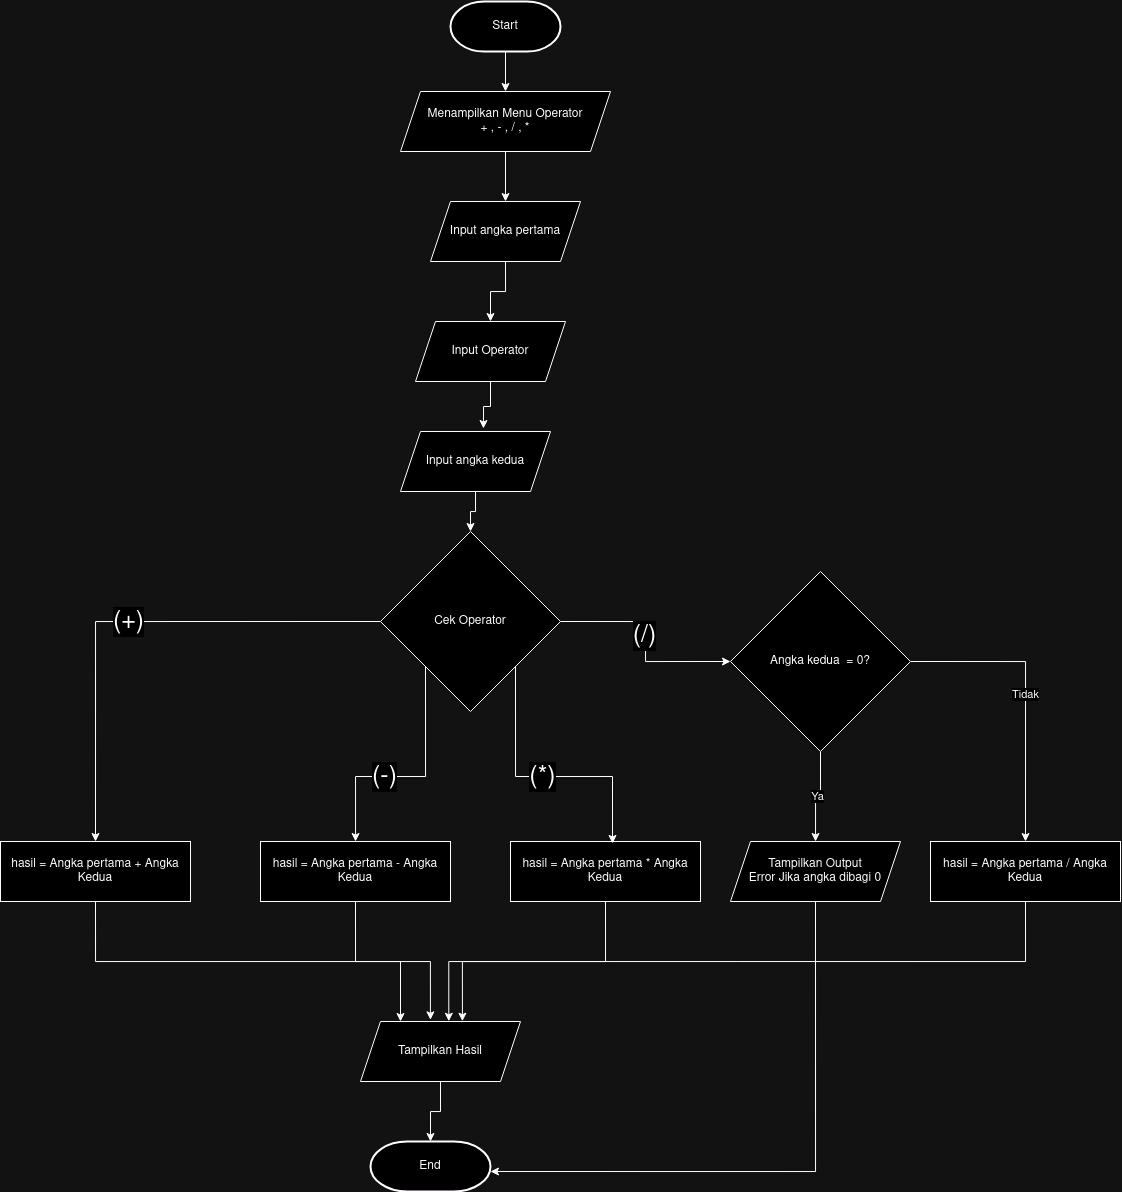

The diagram above was exported from draw.io. Its source (the exported page's mxGraphModel, read from the mxfile embedded in the PNG):
<mxGraphModel dx="1366" dy="837" grid="1" gridSize="10" guides="1" tooltips="1" connect="1" arrows="1" fold="1" page="1" pageScale="1" pageWidth="1200" pageHeight="1600" math="0" shadow="0">
  <root>
    <mxCell id="0" />
    <mxCell id="1" parent="0" />
    <mxCell id="zdWdzSL9aNvwPSscZkJ2-7" style="edgeStyle=orthogonalEdgeStyle;rounded=0;orthogonalLoop=1;jettySize=auto;html=1;exitX=0.5;exitY=1;exitDx=0;exitDy=0;exitPerimeter=0;" edge="1" parent="1" source="zdWdzSL9aNvwPSscZkJ2-1" target="zdWdzSL9aNvwPSscZkJ2-3">
      <mxGeometry relative="1" as="geometry" />
    </mxCell>
    <mxCell id="zdWdzSL9aNvwPSscZkJ2-1" value="Start" style="strokeWidth=2;html=1;shape=mxgraph.flowchart.terminator;whiteSpace=wrap;" vertex="1" parent="1">
      <mxGeometry x="480" y="40" width="110" height="50" as="geometry" />
    </mxCell>
    <mxCell id="zdWdzSL9aNvwPSscZkJ2-2" value="End" style="strokeWidth=2;html=1;shape=mxgraph.flowchart.terminator;whiteSpace=wrap;" vertex="1" parent="1">
      <mxGeometry x="400" y="1180" width="120" height="50" as="geometry" />
    </mxCell>
    <mxCell id="zdWdzSL9aNvwPSscZkJ2-8" style="edgeStyle=orthogonalEdgeStyle;rounded=0;orthogonalLoop=1;jettySize=auto;html=1;exitX=0.5;exitY=1;exitDx=0;exitDy=0;entryX=0.5;entryY=0;entryDx=0;entryDy=0;" edge="1" parent="1" source="zdWdzSL9aNvwPSscZkJ2-3" target="zdWdzSL9aNvwPSscZkJ2-4">
      <mxGeometry relative="1" as="geometry" />
    </mxCell>
    <mxCell id="zdWdzSL9aNvwPSscZkJ2-3" value="&lt;div&gt;Menampilkan Menu Operator&lt;/div&gt;&lt;div&gt;+ , - , / , *&lt;br&gt;&lt;/div&gt;" style="shape=parallelogram;perimeter=parallelogramPerimeter;whiteSpace=wrap;html=1;fixedSize=1;" vertex="1" parent="1">
      <mxGeometry x="430" y="130" width="210" height="60" as="geometry" />
    </mxCell>
    <mxCell id="zdWdzSL9aNvwPSscZkJ2-9" style="edgeStyle=orthogonalEdgeStyle;rounded=0;orthogonalLoop=1;jettySize=auto;html=1;exitX=0.5;exitY=1;exitDx=0;exitDy=0;entryX=0.5;entryY=0;entryDx=0;entryDy=0;" edge="1" parent="1" source="zdWdzSL9aNvwPSscZkJ2-4" target="zdWdzSL9aNvwPSscZkJ2-5">
      <mxGeometry relative="1" as="geometry" />
    </mxCell>
    <mxCell id="zdWdzSL9aNvwPSscZkJ2-4" value="Input angka pertama" style="shape=parallelogram;perimeter=parallelogramPerimeter;whiteSpace=wrap;html=1;fixedSize=1;" vertex="1" parent="1">
      <mxGeometry x="460" y="240" width="150" height="60" as="geometry" />
    </mxCell>
    <mxCell id="zdWdzSL9aNvwPSscZkJ2-5" value="Input Operator" style="shape=parallelogram;perimeter=parallelogramPerimeter;whiteSpace=wrap;html=1;fixedSize=1;" vertex="1" parent="1">
      <mxGeometry x="445" y="360" width="150" height="60" as="geometry" />
    </mxCell>
    <mxCell id="zdWdzSL9aNvwPSscZkJ2-15" style="edgeStyle=orthogonalEdgeStyle;rounded=0;orthogonalLoop=1;jettySize=auto;html=1;exitX=0.5;exitY=1;exitDx=0;exitDy=0;" edge="1" parent="1" source="zdWdzSL9aNvwPSscZkJ2-6" target="zdWdzSL9aNvwPSscZkJ2-11">
      <mxGeometry relative="1" as="geometry" />
    </mxCell>
    <mxCell id="zdWdzSL9aNvwPSscZkJ2-6" value="Input angka kedua" style="shape=parallelogram;perimeter=parallelogramPerimeter;whiteSpace=wrap;html=1;fixedSize=1;" vertex="1" parent="1">
      <mxGeometry x="430" y="470" width="150" height="60" as="geometry" />
    </mxCell>
    <mxCell id="zdWdzSL9aNvwPSscZkJ2-10" style="edgeStyle=orthogonalEdgeStyle;rounded=0;orthogonalLoop=1;jettySize=auto;html=1;exitX=0.5;exitY=1;exitDx=0;exitDy=0;entryX=0.553;entryY=-0.05;entryDx=0;entryDy=0;entryPerimeter=0;" edge="1" parent="1" source="zdWdzSL9aNvwPSscZkJ2-5" target="zdWdzSL9aNvwPSscZkJ2-6">
      <mxGeometry relative="1" as="geometry" />
    </mxCell>
    <mxCell id="zdWdzSL9aNvwPSscZkJ2-16" value="&lt;font style=&quot;font-size: 25px;&quot;&gt;(&lt;/font&gt;&lt;font style=&quot;font-size: 25px;&quot;&gt;+)&lt;/font&gt;" style="edgeStyle=orthogonalEdgeStyle;rounded=0;orthogonalLoop=1;jettySize=auto;html=1;exitX=0;exitY=0.5;exitDx=0;exitDy=0;entryX=0.5;entryY=0;entryDx=0;entryDy=0;" edge="1" parent="1" source="zdWdzSL9aNvwPSscZkJ2-11" target="zdWdzSL9aNvwPSscZkJ2-12">
      <mxGeometry relative="1" as="geometry" />
    </mxCell>
    <mxCell id="zdWdzSL9aNvwPSscZkJ2-17" style="edgeStyle=orthogonalEdgeStyle;rounded=0;orthogonalLoop=1;jettySize=auto;html=1;exitX=0;exitY=1;exitDx=0;exitDy=0;" edge="1" parent="1" source="zdWdzSL9aNvwPSscZkJ2-11" target="zdWdzSL9aNvwPSscZkJ2-13">
      <mxGeometry relative="1" as="geometry" />
    </mxCell>
    <mxCell id="zdWdzSL9aNvwPSscZkJ2-20" value="&lt;font style=&quot;font-size: 25px;&quot;&gt;(-)&lt;/font&gt;" style="edgeLabel;html=1;align=center;verticalAlign=middle;resizable=0;points=[];" vertex="1" connectable="0" parent="zdWdzSL9aNvwPSscZkJ2-17">
      <mxGeometry x="0.2341" relative="1" as="geometry">
        <mxPoint as="offset" />
      </mxGeometry>
    </mxCell>
    <mxCell id="zdWdzSL9aNvwPSscZkJ2-21" style="edgeStyle=orthogonalEdgeStyle;rounded=0;orthogonalLoop=1;jettySize=auto;html=1;exitX=1;exitY=0.5;exitDx=0;exitDy=0;entryX=0;entryY=0.5;entryDx=0;entryDy=0;" edge="1" parent="1" source="zdWdzSL9aNvwPSscZkJ2-11" target="zdWdzSL9aNvwPSscZkJ2-19">
      <mxGeometry relative="1" as="geometry" />
    </mxCell>
    <mxCell id="zdWdzSL9aNvwPSscZkJ2-22" value="&lt;font style=&quot;font-size: 25px;&quot;&gt;(/)&lt;/font&gt;" style="edgeLabel;html=1;align=center;verticalAlign=middle;resizable=0;points=[];" vertex="1" connectable="0" parent="zdWdzSL9aNvwPSscZkJ2-21">
      <mxGeometry x="-0.0675" y="-2" relative="1" as="geometry">
        <mxPoint as="offset" />
      </mxGeometry>
    </mxCell>
    <mxCell id="zdWdzSL9aNvwPSscZkJ2-11" value="Cek Operator" style="rhombus;whiteSpace=wrap;html=1;" vertex="1" parent="1">
      <mxGeometry x="410" y="570" width="180" height="180" as="geometry" />
    </mxCell>
    <mxCell id="zdWdzSL9aNvwPSscZkJ2-30" style="edgeStyle=orthogonalEdgeStyle;rounded=0;orthogonalLoop=1;jettySize=auto;html=1;exitX=0.5;exitY=1;exitDx=0;exitDy=0;entryX=0.25;entryY=0;entryDx=0;entryDy=0;" edge="1" parent="1" source="zdWdzSL9aNvwPSscZkJ2-12" target="zdWdzSL9aNvwPSscZkJ2-28">
      <mxGeometry relative="1" as="geometry">
        <mxPoint x="320" y="1110" as="targetPoint" />
      </mxGeometry>
    </mxCell>
    <mxCell id="zdWdzSL9aNvwPSscZkJ2-12" value="hasil = Angka pertama + Angka Kedua" style="rounded=0;whiteSpace=wrap;html=1;" vertex="1" parent="1">
      <mxGeometry x="30" y="880" width="190" height="60" as="geometry" />
    </mxCell>
    <mxCell id="zdWdzSL9aNvwPSscZkJ2-13" value="hasil = Angka pertama - Angka Kedua" style="rounded=0;whiteSpace=wrap;html=1;" vertex="1" parent="1">
      <mxGeometry x="290" y="880" width="190" height="60" as="geometry" />
    </mxCell>
    <mxCell id="zdWdzSL9aNvwPSscZkJ2-14" value="hasil = Angka pertama * Angka Kedua" style="rounded=0;whiteSpace=wrap;html=1;" vertex="1" parent="1">
      <mxGeometry x="540" y="880" width="190" height="60" as="geometry" />
    </mxCell>
    <mxCell id="zdWdzSL9aNvwPSscZkJ2-18" value="&lt;font style=&quot;font-size: 25px;&quot;&gt;(*)&lt;/font&gt;" style="edgeStyle=orthogonalEdgeStyle;rounded=0;orthogonalLoop=1;jettySize=auto;html=1;exitX=1;exitY=1;exitDx=0;exitDy=0;entryX=0.537;entryY=0.033;entryDx=0;entryDy=0;entryPerimeter=0;" edge="1" parent="1" source="zdWdzSL9aNvwPSscZkJ2-11" target="zdWdzSL9aNvwPSscZkJ2-14">
      <mxGeometry relative="1" as="geometry" />
    </mxCell>
    <mxCell id="zdWdzSL9aNvwPSscZkJ2-25" value="Ya" style="edgeStyle=orthogonalEdgeStyle;rounded=0;orthogonalLoop=1;jettySize=auto;html=1;exitX=0.5;exitY=1;exitDx=0;exitDy=0;" edge="1" parent="1" source="zdWdzSL9aNvwPSscZkJ2-19" target="zdWdzSL9aNvwPSscZkJ2-24">
      <mxGeometry relative="1" as="geometry" />
    </mxCell>
    <mxCell id="zdWdzSL9aNvwPSscZkJ2-27" value="Tidak" style="edgeStyle=orthogonalEdgeStyle;rounded=0;orthogonalLoop=1;jettySize=auto;html=1;exitX=1;exitY=0.5;exitDx=0;exitDy=0;entryX=0.5;entryY=0;entryDx=0;entryDy=0;" edge="1" parent="1" source="zdWdzSL9aNvwPSscZkJ2-19" target="zdWdzSL9aNvwPSscZkJ2-26">
      <mxGeometry relative="1" as="geometry" />
    </mxCell>
    <mxCell id="zdWdzSL9aNvwPSscZkJ2-19" value="Angka kedua&amp;nbsp; = 0?" style="rhombus;whiteSpace=wrap;html=1;" vertex="1" parent="1">
      <mxGeometry x="760" y="610" width="180" height="180" as="geometry" />
    </mxCell>
    <mxCell id="zdWdzSL9aNvwPSscZkJ2-24" value="&lt;div&gt;Tampilkan Output&lt;/div&gt;&lt;div&gt;Error Jika angka dibagi 0&lt;br&gt;&lt;/div&gt;" style="shape=parallelogram;perimeter=parallelogramPerimeter;whiteSpace=wrap;html=1;fixedSize=1;" vertex="1" parent="1">
      <mxGeometry x="760" y="880" width="170" height="60" as="geometry" />
    </mxCell>
    <mxCell id="zdWdzSL9aNvwPSscZkJ2-26" value="hasil = Angka pertama / Angka Kedua" style="rounded=0;whiteSpace=wrap;html=1;" vertex="1" parent="1">
      <mxGeometry x="960" y="880" width="190" height="60" as="geometry" />
    </mxCell>
    <mxCell id="zdWdzSL9aNvwPSscZkJ2-28" value="Tampilkan Hasil" style="shape=parallelogram;perimeter=parallelogramPerimeter;whiteSpace=wrap;html=1;fixedSize=1;" vertex="1" parent="1">
      <mxGeometry x="390" y="1060" width="160" height="60" as="geometry" />
    </mxCell>
    <mxCell id="zdWdzSL9aNvwPSscZkJ2-31" style="edgeStyle=orthogonalEdgeStyle;rounded=0;orthogonalLoop=1;jettySize=auto;html=1;exitX=0.5;exitY=1;exitDx=0;exitDy=0;entryX=0.437;entryY=-0.028;entryDx=0;entryDy=0;entryPerimeter=0;" edge="1" parent="1" source="zdWdzSL9aNvwPSscZkJ2-13" target="zdWdzSL9aNvwPSscZkJ2-28">
      <mxGeometry relative="1" as="geometry" />
    </mxCell>
    <mxCell id="zdWdzSL9aNvwPSscZkJ2-33" style="edgeStyle=orthogonalEdgeStyle;rounded=0;orthogonalLoop=1;jettySize=auto;html=1;exitX=0.5;exitY=1;exitDx=0;exitDy=0;entryX=0.637;entryY=-0.005;entryDx=0;entryDy=0;entryPerimeter=0;" edge="1" parent="1" source="zdWdzSL9aNvwPSscZkJ2-14" target="zdWdzSL9aNvwPSscZkJ2-28">
      <mxGeometry relative="1" as="geometry" />
    </mxCell>
    <mxCell id="zdWdzSL9aNvwPSscZkJ2-34" style="edgeStyle=orthogonalEdgeStyle;rounded=0;orthogonalLoop=1;jettySize=auto;html=1;exitX=0.5;exitY=1;exitDx=0;exitDy=0;entryX=1;entryY=0.6;entryDx=0;entryDy=0;entryPerimeter=0;" edge="1" parent="1" source="zdWdzSL9aNvwPSscZkJ2-24" target="zdWdzSL9aNvwPSscZkJ2-2">
      <mxGeometry relative="1" as="geometry" />
    </mxCell>
    <mxCell id="zdWdzSL9aNvwPSscZkJ2-35" style="edgeStyle=orthogonalEdgeStyle;rounded=0;orthogonalLoop=1;jettySize=auto;html=1;exitX=0.5;exitY=1;exitDx=0;exitDy=0;entryX=0.552;entryY=-0.004;entryDx=0;entryDy=0;entryPerimeter=0;" edge="1" parent="1" source="zdWdzSL9aNvwPSscZkJ2-26" target="zdWdzSL9aNvwPSscZkJ2-28">
      <mxGeometry relative="1" as="geometry" />
    </mxCell>
    <mxCell id="zdWdzSL9aNvwPSscZkJ2-36" style="edgeStyle=orthogonalEdgeStyle;rounded=0;orthogonalLoop=1;jettySize=auto;html=1;exitX=0.5;exitY=1;exitDx=0;exitDy=0;entryX=0.5;entryY=0;entryDx=0;entryDy=0;entryPerimeter=0;" edge="1" parent="1" source="zdWdzSL9aNvwPSscZkJ2-28" target="zdWdzSL9aNvwPSscZkJ2-2">
      <mxGeometry relative="1" as="geometry" />
    </mxCell>
  </root>
</mxGraphModel>